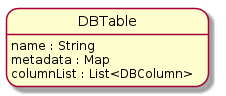

The diagram above was rendered by PlantUML. Its source (embedded in the PNG):
@startuml
skinparam backgroundColor white
DBTable: name : String
DBTable: metadata : Map
DBTable: columnList : List<DBColumn>



@enduml